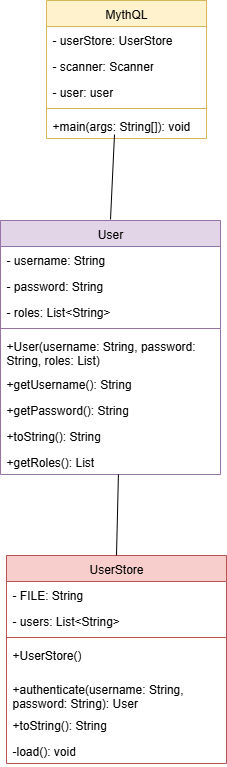

The diagram above was exported from draw.io. Its source (the exported page's mxGraphModel, read from the mxfile embedded in the PNG):
<mxGraphModel dx="1163" dy="575" grid="1" gridSize="10" guides="1" tooltips="1" connect="1" arrows="1" fold="1" page="1" pageScale="1" pageWidth="827" pageHeight="1169" math="0" shadow="0">
  <root>
    <mxCell id="0" />
    <mxCell id="1" parent="0" />
    <mxCell id="NvkqGYWOBH4gAoFXrsZn-10" value="&lt;span style=&quot;font-weight: 400;&quot;&gt;MythQL&lt;/span&gt;" style="swimlane;fontStyle=1;align=center;verticalAlign=top;childLayout=stackLayout;horizontal=1;startSize=26;horizontalStack=0;resizeParent=1;resizeParentMax=0;resizeLast=0;collapsible=1;marginBottom=0;whiteSpace=wrap;html=1;fillColor=#fff2cc;strokeColor=#d6b656;" vertex="1" parent="1">
      <mxGeometry x="350" y="30" width="160" height="138" as="geometry" />
    </mxCell>
    <mxCell id="NvkqGYWOBH4gAoFXrsZn-11" value="- userStore: UserStore" style="text;strokeColor=none;fillColor=none;align=left;verticalAlign=top;spacingLeft=4;spacingRight=4;overflow=hidden;rotatable=0;points=[[0,0.5],[1,0.5]];portConstraint=eastwest;whiteSpace=wrap;html=1;" vertex="1" parent="NvkqGYWOBH4gAoFXrsZn-10">
      <mxGeometry y="26" width="160" height="26" as="geometry" />
    </mxCell>
    <mxCell id="NvkqGYWOBH4gAoFXrsZn-15" value="- scanner: Scanner" style="text;strokeColor=none;fillColor=none;align=left;verticalAlign=top;spacingLeft=4;spacingRight=4;overflow=hidden;rotatable=0;points=[[0,0.5],[1,0.5]];portConstraint=eastwest;whiteSpace=wrap;html=1;" vertex="1" parent="NvkqGYWOBH4gAoFXrsZn-10">
      <mxGeometry y="52" width="160" height="26" as="geometry" />
    </mxCell>
    <mxCell id="NvkqGYWOBH4gAoFXrsZn-17" value="- user: user" style="text;strokeColor=none;fillColor=none;align=left;verticalAlign=top;spacingLeft=4;spacingRight=4;overflow=hidden;rotatable=0;points=[[0,0.5],[1,0.5]];portConstraint=eastwest;whiteSpace=wrap;html=1;" vertex="1" parent="NvkqGYWOBH4gAoFXrsZn-10">
      <mxGeometry y="78" width="160" height="26" as="geometry" />
    </mxCell>
    <mxCell id="NvkqGYWOBH4gAoFXrsZn-12" value="" style="line;strokeWidth=1;fillColor=none;align=left;verticalAlign=middle;spacingTop=-1;spacingLeft=3;spacingRight=3;rotatable=0;labelPosition=right;points=[];portConstraint=eastwest;strokeColor=inherit;" vertex="1" parent="NvkqGYWOBH4gAoFXrsZn-10">
      <mxGeometry y="104" width="160" height="8" as="geometry" />
    </mxCell>
    <mxCell id="NvkqGYWOBH4gAoFXrsZn-13" value="+main(args: String[]): void" style="text;strokeColor=none;fillColor=none;align=left;verticalAlign=top;spacingLeft=4;spacingRight=4;overflow=hidden;rotatable=0;points=[[0,0.5],[1,0.5]];portConstraint=eastwest;whiteSpace=wrap;html=1;" vertex="1" parent="NvkqGYWOBH4gAoFXrsZn-10">
      <mxGeometry y="112" width="160" height="26" as="geometry" />
    </mxCell>
    <mxCell id="NvkqGYWOBH4gAoFXrsZn-18" value="&lt;span style=&quot;font-weight: 400;&quot;&gt;User&lt;/span&gt;" style="swimlane;fontStyle=1;align=center;verticalAlign=top;childLayout=stackLayout;horizontal=1;startSize=26;horizontalStack=0;resizeParent=1;resizeParentMax=0;resizeLast=0;collapsible=1;marginBottom=0;whiteSpace=wrap;html=1;fillColor=#e1d5e7;strokeColor=#9673a6;rounded=0;shadow=0;" vertex="1" parent="1">
      <mxGeometry x="304" y="250" width="220" height="254" as="geometry" />
    </mxCell>
    <mxCell id="NvkqGYWOBH4gAoFXrsZn-21" value="- username: String" style="text;strokeColor=none;fillColor=none;align=left;verticalAlign=top;spacingLeft=4;spacingRight=4;overflow=hidden;rotatable=0;points=[[0,0.5],[1,0.5]];portConstraint=eastwest;whiteSpace=wrap;html=1;" vertex="1" parent="NvkqGYWOBH4gAoFXrsZn-18">
      <mxGeometry y="26" width="220" height="26" as="geometry" />
    </mxCell>
    <mxCell id="NvkqGYWOBH4gAoFXrsZn-22" value="- password: String" style="text;strokeColor=none;fillColor=none;align=left;verticalAlign=top;spacingLeft=4;spacingRight=4;overflow=hidden;rotatable=0;points=[[0,0.5],[1,0.5]];portConstraint=eastwest;whiteSpace=wrap;html=1;" vertex="1" parent="NvkqGYWOBH4gAoFXrsZn-18">
      <mxGeometry y="52" width="220" height="26" as="geometry" />
    </mxCell>
    <mxCell id="NvkqGYWOBH4gAoFXrsZn-23" value="- roles: List&amp;lt;String&amp;gt;" style="text;strokeColor=none;fillColor=none;align=left;verticalAlign=top;spacingLeft=4;spacingRight=4;overflow=hidden;rotatable=0;points=[[0,0.5],[1,0.5]];portConstraint=eastwest;whiteSpace=wrap;html=1;" vertex="1" parent="NvkqGYWOBH4gAoFXrsZn-18">
      <mxGeometry y="78" width="220" height="26" as="geometry" />
    </mxCell>
    <mxCell id="NvkqGYWOBH4gAoFXrsZn-24" value="" style="line;strokeWidth=1;fillColor=none;align=left;verticalAlign=middle;spacingTop=-1;spacingLeft=3;spacingRight=3;rotatable=0;labelPosition=right;points=[];portConstraint=eastwest;strokeColor=inherit;" vertex="1" parent="NvkqGYWOBH4gAoFXrsZn-18">
      <mxGeometry y="104" width="220" height="8" as="geometry" />
    </mxCell>
    <mxCell id="NvkqGYWOBH4gAoFXrsZn-25" value="+User(username: String, password: String, roles: List&lt;String&gt;)" style="text;strokeColor=none;fillColor=none;align=left;verticalAlign=top;spacingLeft=4;spacingRight=4;overflow=hidden;rotatable=0;points=[[0,0.5],[1,0.5]];portConstraint=eastwest;whiteSpace=wrap;html=1;" vertex="1" parent="NvkqGYWOBH4gAoFXrsZn-18">
      <mxGeometry y="112" width="220" height="38" as="geometry" />
    </mxCell>
    <mxCell id="NvkqGYWOBH4gAoFXrsZn-26" value="+getUsername(): String" style="text;strokeColor=none;fillColor=none;align=left;verticalAlign=top;spacingLeft=4;spacingRight=4;overflow=hidden;rotatable=0;points=[[0,0.5],[1,0.5]];portConstraint=eastwest;whiteSpace=wrap;html=1;" vertex="1" parent="NvkqGYWOBH4gAoFXrsZn-18">
      <mxGeometry y="150" width="220" height="26" as="geometry" />
    </mxCell>
    <mxCell id="NvkqGYWOBH4gAoFXrsZn-27" value="+getPassword(): String" style="text;strokeColor=none;fillColor=none;align=left;verticalAlign=top;spacingLeft=4;spacingRight=4;overflow=hidden;rotatable=0;points=[[0,0.5],[1,0.5]];portConstraint=eastwest;whiteSpace=wrap;html=1;" vertex="1" parent="NvkqGYWOBH4gAoFXrsZn-18">
      <mxGeometry y="176" width="220" height="26" as="geometry" />
    </mxCell>
    <mxCell id="NvkqGYWOBH4gAoFXrsZn-29" value="+toString(): String" style="text;strokeColor=none;fillColor=none;align=left;verticalAlign=top;spacingLeft=4;spacingRight=4;overflow=hidden;rotatable=0;points=[[0,0.5],[1,0.5]];portConstraint=eastwest;whiteSpace=wrap;html=1;" vertex="1" parent="NvkqGYWOBH4gAoFXrsZn-18">
      <mxGeometry y="202" width="220" height="26" as="geometry" />
    </mxCell>
    <mxCell id="NvkqGYWOBH4gAoFXrsZn-28" value="+getRoles(): List&lt;String&gt;" style="text;strokeColor=none;fillColor=none;align=left;verticalAlign=top;spacingLeft=4;spacingRight=4;overflow=hidden;rotatable=0;points=[[0,0.5],[1,0.5]];portConstraint=eastwest;whiteSpace=wrap;html=1;" vertex="1" parent="NvkqGYWOBH4gAoFXrsZn-18">
      <mxGeometry y="228" width="220" height="26" as="geometry" />
    </mxCell>
    <mxCell id="NvkqGYWOBH4gAoFXrsZn-31" value="&lt;span style=&quot;font-weight: 400;&quot;&gt;UserStore&lt;/span&gt;" style="swimlane;fontStyle=1;align=center;verticalAlign=top;childLayout=stackLayout;horizontal=1;startSize=26;horizontalStack=0;resizeParent=1;resizeParentMax=0;resizeLast=0;collapsible=1;marginBottom=0;whiteSpace=wrap;html=1;fillColor=#f8cecc;strokeColor=#b85450;" vertex="1" parent="1">
      <mxGeometry x="310" y="585" width="220" height="208" as="geometry" />
    </mxCell>
    <mxCell id="NvkqGYWOBH4gAoFXrsZn-32" value="- FILE: String" style="text;strokeColor=none;fillColor=none;align=left;verticalAlign=top;spacingLeft=4;spacingRight=4;overflow=hidden;rotatable=0;points=[[0,0.5],[1,0.5]];portConstraint=eastwest;whiteSpace=wrap;html=1;" vertex="1" parent="NvkqGYWOBH4gAoFXrsZn-31">
      <mxGeometry y="26" width="220" height="26" as="geometry" />
    </mxCell>
    <mxCell id="NvkqGYWOBH4gAoFXrsZn-33" value="- users: List&amp;lt;String&amp;gt;" style="text;strokeColor=none;fillColor=none;align=left;verticalAlign=top;spacingLeft=4;spacingRight=4;overflow=hidden;rotatable=0;points=[[0,0.5],[1,0.5]];portConstraint=eastwest;whiteSpace=wrap;html=1;" vertex="1" parent="NvkqGYWOBH4gAoFXrsZn-31">
      <mxGeometry y="52" width="220" height="26" as="geometry" />
    </mxCell>
    <mxCell id="NvkqGYWOBH4gAoFXrsZn-35" value="" style="line;strokeWidth=1;fillColor=none;align=left;verticalAlign=middle;spacingTop=-1;spacingLeft=3;spacingRight=3;rotatable=0;labelPosition=right;points=[];portConstraint=eastwest;strokeColor=inherit;" vertex="1" parent="NvkqGYWOBH4gAoFXrsZn-31">
      <mxGeometry y="78" width="220" height="8" as="geometry" />
    </mxCell>
    <mxCell id="NvkqGYWOBH4gAoFXrsZn-36" value="+UserStore()" style="text;strokeColor=none;fillColor=none;align=left;verticalAlign=top;spacingLeft=4;spacingRight=4;overflow=hidden;rotatable=0;points=[[0,0.5],[1,0.5]];portConstraint=eastwest;whiteSpace=wrap;html=1;" vertex="1" parent="NvkqGYWOBH4gAoFXrsZn-31">
      <mxGeometry y="86" width="220" height="34" as="geometry" />
    </mxCell>
    <mxCell id="NvkqGYWOBH4gAoFXrsZn-38" value="&lt;div&gt;+authenticate(username: String, password: String): User&lt;/div&gt;" style="text;strokeColor=none;fillColor=none;align=left;verticalAlign=top;spacingLeft=4;spacingRight=4;overflow=hidden;rotatable=0;points=[[0,0.5],[1,0.5]];portConstraint=eastwest;whiteSpace=wrap;html=1;" vertex="1" parent="NvkqGYWOBH4gAoFXrsZn-31">
      <mxGeometry y="120" width="220" height="36" as="geometry" />
    </mxCell>
    <mxCell id="NvkqGYWOBH4gAoFXrsZn-39" value="+toString(): String" style="text;strokeColor=none;fillColor=none;align=left;verticalAlign=top;spacingLeft=4;spacingRight=4;overflow=hidden;rotatable=0;points=[[0,0.5],[1,0.5]];portConstraint=eastwest;whiteSpace=wrap;html=1;" vertex="1" parent="NvkqGYWOBH4gAoFXrsZn-31">
      <mxGeometry y="156" width="220" height="26" as="geometry" />
    </mxCell>
    <mxCell id="NvkqGYWOBH4gAoFXrsZn-40" value="-load(): void" style="text;strokeColor=none;fillColor=none;align=left;verticalAlign=top;spacingLeft=4;spacingRight=4;overflow=hidden;rotatable=0;points=[[0,0.5],[1,0.5]];portConstraint=eastwest;whiteSpace=wrap;html=1;" vertex="1" parent="NvkqGYWOBH4gAoFXrsZn-31">
      <mxGeometry y="182" width="220" height="26" as="geometry" />
    </mxCell>
    <mxCell id="NvkqGYWOBH4gAoFXrsZn-41" value="" style="endArrow=none;html=1;rounded=0;entryX=0.425;entryY=0.846;entryDx=0;entryDy=0;entryPerimeter=0;exitX=0.5;exitY=0;exitDx=0;exitDy=0;" edge="1" parent="1" target="NvkqGYWOBH4gAoFXrsZn-13">
      <mxGeometry width="50" height="50" relative="1" as="geometry">
        <mxPoint x="414" y="249" as="sourcePoint" />
        <mxPoint x="418" y="167.98800000000006" as="targetPoint" />
      </mxGeometry>
    </mxCell>
    <mxCell id="NvkqGYWOBH4gAoFXrsZn-42" value="" style="endArrow=none;html=1;rounded=0;entryX=0.536;entryY=1;entryDx=0;entryDy=0;entryPerimeter=0;exitX=0.5;exitY=0;exitDx=0;exitDy=0;" edge="1" parent="1" source="NvkqGYWOBH4gAoFXrsZn-31" target="NvkqGYWOBH4gAoFXrsZn-28">
      <mxGeometry width="50" height="50" relative="1" as="geometry">
        <mxPoint x="470" y="560" as="sourcePoint" />
        <mxPoint x="408.94000000000005" y="502.99800000000005" as="targetPoint" />
      </mxGeometry>
    </mxCell>
  </root>
</mxGraphModel>